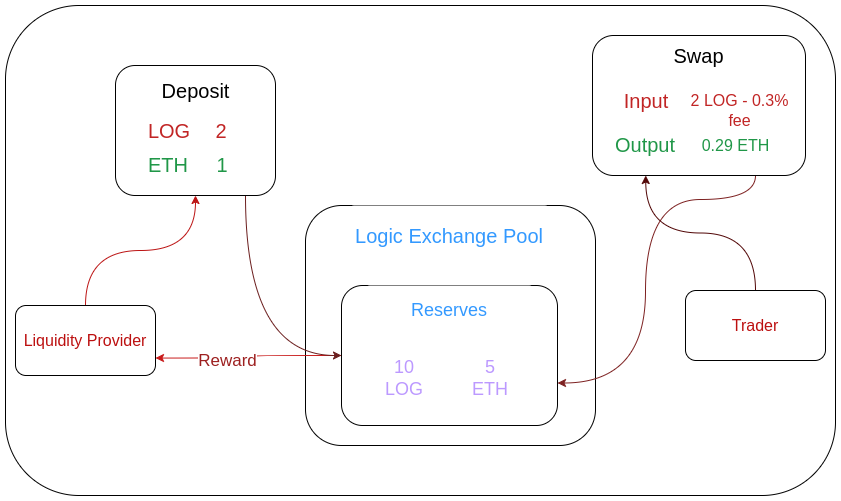

The diagram above was exported from draw.io. Its source (the exported page's mxGraphModel, read from the mxfile embedded in the PNG):
<mxGraphModel dx="1362" dy="803" grid="1" gridSize="10" guides="1" tooltips="1" connect="1" arrows="1" fold="1" page="1" pageScale="1" pageWidth="850" pageHeight="1100" math="0" shadow="0">
  <root>
    <mxCell id="0" />
    <mxCell id="1" parent="0" />
    <mxCell id="8mpm5jD9uebDwJGeYd2O-57" value="" style="rounded=1;whiteSpace=wrap;html=1;" vertex="1" parent="1">
      <mxGeometry x="10" y="10" width="830" height="490" as="geometry" />
    </mxCell>
    <mxCell id="8mpm5jD9uebDwJGeYd2O-6" value="" style="rounded=1;whiteSpace=wrap;html=1;movable=1;resizable=1;rotatable=1;deletable=1;editable=1;locked=0;connectable=1;" vertex="1" parent="1">
      <mxGeometry x="310" y="210" width="290" height="240" as="geometry" />
    </mxCell>
    <mxCell id="8mpm5jD9uebDwJGeYd2O-51" style="edgeStyle=orthogonalEdgeStyle;orthogonalLoop=1;jettySize=auto;html=1;entryX=1;entryY=0.75;entryDx=0;entryDy=0;curved=1;strokeColor=#c81919;" edge="1" parent="1" source="8mpm5jD9uebDwJGeYd2O-8" target="8mpm5jD9uebDwJGeYd2O-21">
      <mxGeometry relative="1" as="geometry" />
    </mxCell>
    <mxCell id="8mpm5jD9uebDwJGeYd2O-52" value="&lt;font color=&quot;#9d2020&quot; style=&quot;font-size: 17px;&quot;&gt;Reward&lt;/font&gt;" style="edgeLabel;html=1;align=center;verticalAlign=middle;resizable=0;points=[];" vertex="1" connectable="0" parent="8mpm5jD9uebDwJGeYd2O-51">
      <mxGeometry x="0.2439" y="3" relative="1" as="geometry">
        <mxPoint as="offset" />
      </mxGeometry>
    </mxCell>
    <mxCell id="8mpm5jD9uebDwJGeYd2O-8" value="" style="rounded=1;whiteSpace=wrap;html=1;movable=1;resizable=1;rotatable=1;deletable=1;editable=1;locked=0;connectable=1;" vertex="1" parent="1">
      <mxGeometry x="346" y="290" width="216" height="140" as="geometry" />
    </mxCell>
    <mxCell id="8mpm5jD9uebDwJGeYd2O-9" value="&lt;font color=&quot;#3399ff&quot; style=&quot;font-size: 20px;&quot;&gt;Logic Exchange Pool&lt;/font&gt;" style="rounded=1;whiteSpace=wrap;html=1;strokeWidth=0;strokeColor=none;movable=1;resizable=1;rotatable=1;deletable=1;editable=1;locked=0;connectable=1;" vertex="1" parent="1">
      <mxGeometry x="350.09000000000003" y="210" width="207.82" height="60" as="geometry" />
    </mxCell>
    <mxCell id="8mpm5jD9uebDwJGeYd2O-10" value="&lt;font color=&quot;#3399ff&quot; style=&quot;font-size: 18px;&quot;&gt;Reserves&lt;/font&gt;" style="rounded=1;whiteSpace=wrap;html=1;strokeWidth=0;strokeColor=none;movable=1;resizable=1;rotatable=1;deletable=1;editable=1;locked=0;connectable=1;" vertex="1" parent="1">
      <mxGeometry x="367.19" y="290" width="173.63" height="50" as="geometry" />
    </mxCell>
    <mxCell id="8mpm5jD9uebDwJGeYd2O-11" value="&lt;font color=&quot;#bc99ff&quot; style=&quot;font-size: 18px;&quot;&gt;10 &lt;br&gt;LOG&lt;/font&gt;" style="rounded=1;whiteSpace=wrap;html=1;strokeWidth=0;strokeColor=none;movable=1;resizable=1;rotatable=1;deletable=1;editable=1;locked=0;connectable=1;" vertex="1" parent="1">
      <mxGeometry x="367.19" y="380" width="84" height="5" as="geometry" />
    </mxCell>
    <mxCell id="8mpm5jD9uebDwJGeYd2O-12" value="&lt;font style=&quot;font-size: 18px;&quot;&gt;&lt;font color=&quot;#bc99ff&quot;&gt;5&lt;br&gt;ETH&lt;/font&gt;&lt;br&gt;&lt;/font&gt;" style="rounded=1;whiteSpace=wrap;html=1;strokeWidth=0;strokeColor=none;movable=1;resizable=1;rotatable=1;deletable=1;editable=1;locked=0;connectable=1;" vertex="1" parent="1">
      <mxGeometry x="460" y="377.5" width="70" height="10" as="geometry" />
    </mxCell>
    <mxCell id="8mpm5jD9uebDwJGeYd2O-28" style="edgeStyle=orthogonalEdgeStyle;orthogonalLoop=1;jettySize=auto;html=1;entryX=0.5;entryY=1;entryDx=0;entryDy=0;curved=1;strokeColor=#bc1515;" edge="1" parent="1" source="8mpm5jD9uebDwJGeYd2O-21" target="8mpm5jD9uebDwJGeYd2O-24">
      <mxGeometry relative="1" as="geometry" />
    </mxCell>
    <mxCell id="8mpm5jD9uebDwJGeYd2O-21" value="&lt;font style=&quot;font-size: 16px;&quot; color=&quot;#bc1010&quot;&gt;Liquidity Provider&lt;/font&gt;" style="rounded=1;whiteSpace=wrap;html=1;" vertex="1" parent="1">
      <mxGeometry x="20" y="310" width="140" height="70" as="geometry" />
    </mxCell>
    <mxCell id="8mpm5jD9uebDwJGeYd2O-35" style="edgeStyle=orthogonalEdgeStyle;orthogonalLoop=1;jettySize=auto;html=1;entryX=0;entryY=0.5;entryDx=0;entryDy=0;curved=1;strokeColor=#6b1e1e;" edge="1" parent="1" source="8mpm5jD9uebDwJGeYd2O-24" target="8mpm5jD9uebDwJGeYd2O-8">
      <mxGeometry relative="1" as="geometry">
        <Array as="points">
          <mxPoint x="250" y="360" />
        </Array>
      </mxGeometry>
    </mxCell>
    <mxCell id="8mpm5jD9uebDwJGeYd2O-24" value="" style="rounded=1;whiteSpace=wrap;html=1;" vertex="1" parent="1">
      <mxGeometry x="120" y="70" width="160" height="130" as="geometry" />
    </mxCell>
    <mxCell id="8mpm5jD9uebDwJGeYd2O-25" value="&lt;font style=&quot;font-size: 20px;&quot;&gt;Deposit&lt;/font&gt;" style="rounded=1;whiteSpace=wrap;html=1;strokeColor=#FFFFFF;" vertex="1" parent="1">
      <mxGeometry x="141.5" y="80" width="117" height="30" as="geometry" />
    </mxCell>
    <mxCell id="8mpm5jD9uebDwJGeYd2O-26" value="&lt;font color=&quot;#c12525&quot; style=&quot;font-size: 20px;&quot;&gt;LOG&lt;/font&gt;" style="rounded=1;whiteSpace=wrap;html=1;strokeColor=#FFFFFF;strokeWidth=2;" vertex="1" parent="1">
      <mxGeometry x="154" y="130" width="40" height="10" as="geometry" />
    </mxCell>
    <mxCell id="8mpm5jD9uebDwJGeYd2O-27" value="&lt;font color=&quot;#209748&quot; style=&quot;font-size: 20px;&quot;&gt;ETH&lt;/font&gt;" style="rounded=1;whiteSpace=wrap;html=1;strokeColor=#FFFFFF;" vertex="1" parent="1">
      <mxGeometry x="152" y="159" width="42" height="20" as="geometry" />
    </mxCell>
    <mxCell id="8mpm5jD9uebDwJGeYd2O-33" value="&lt;font color=&quot;#c12525&quot; style=&quot;font-size: 20px;&quot;&gt;2&lt;/font&gt;" style="rounded=1;whiteSpace=wrap;html=1;strokeColor=#FFFFFF;strokeWidth=2;" vertex="1" parent="1">
      <mxGeometry x="206" y="130" width="40" height="10" as="geometry" />
    </mxCell>
    <mxCell id="8mpm5jD9uebDwJGeYd2O-34" value="&lt;font color=&quot;#209748&quot; style=&quot;font-size: 20px;&quot;&gt;1&lt;/font&gt;" style="rounded=1;whiteSpace=wrap;html=1;strokeColor=#FFFFFF;" vertex="1" parent="1">
      <mxGeometry x="206" y="159" width="42" height="20" as="geometry" />
    </mxCell>
    <mxCell id="8mpm5jD9uebDwJGeYd2O-47" style="edgeStyle=orthogonalEdgeStyle;orthogonalLoop=1;jettySize=auto;html=1;entryX=1;entryY=0.75;entryDx=0;entryDy=0;curved=1;strokeColor=#7d2121;" edge="1" parent="1" source="8mpm5jD9uebDwJGeYd2O-36">
      <mxGeometry relative="1" as="geometry">
        <mxPoint x="760" y="202.5" as="sourcePoint" />
        <mxPoint x="562" y="387.5" as="targetPoint" />
        <Array as="points">
          <mxPoint x="760" y="204" />
          <mxPoint x="650" y="204" />
          <mxPoint x="650" y="388" />
        </Array>
      </mxGeometry>
    </mxCell>
    <mxCell id="8mpm5jD9uebDwJGeYd2O-36" value="" style="rounded=1;whiteSpace=wrap;html=1;" vertex="1" parent="1">
      <mxGeometry x="597" y="40" width="213" height="140" as="geometry" />
    </mxCell>
    <mxCell id="8mpm5jD9uebDwJGeYd2O-37" value="&lt;font style=&quot;font-size: 20px;&quot;&gt;Swap&lt;/font&gt;" style="rounded=1;whiteSpace=wrap;html=1;strokeColor=#FFFFFF;" vertex="1" parent="1">
      <mxGeometry x="645" y="50" width="117" height="20" as="geometry" />
    </mxCell>
    <mxCell id="8mpm5jD9uebDwJGeYd2O-38" value="&lt;font color=&quot;#c12525&quot; style=&quot;font-size: 20px;&quot;&gt;Input&lt;/font&gt;" style="rounded=1;whiteSpace=wrap;html=1;strokeColor=#FFFFFF;strokeWidth=2;" vertex="1" parent="1">
      <mxGeometry x="631" y="100" width="40" height="10" as="geometry" />
    </mxCell>
    <mxCell id="8mpm5jD9uebDwJGeYd2O-39" value="&lt;font color=&quot;#209748&quot; style=&quot;font-size: 20px;&quot;&gt;Output&lt;/font&gt;" style="rounded=1;whiteSpace=wrap;html=1;strokeColor=#FFFFFF;" vertex="1" parent="1">
      <mxGeometry x="629" y="139" width="42" height="20" as="geometry" />
    </mxCell>
    <mxCell id="8mpm5jD9uebDwJGeYd2O-40" value="&lt;font style=&quot;font-size: 16px;&quot; color=&quot;#c12525&quot;&gt;2 LOG - 0.3% fee&lt;/font&gt;" style="rounded=1;whiteSpace=wrap;html=1;strokeColor=#FFFFFF;strokeWidth=2;" vertex="1" parent="1">
      <mxGeometry x="691" y="110" width="107" height="10" as="geometry" />
    </mxCell>
    <mxCell id="8mpm5jD9uebDwJGeYd2O-41" value="&lt;font color=&quot;#209748&quot; style=&quot;font-size: 16px;&quot;&gt;0.29 ETH&lt;/font&gt;" style="rounded=1;whiteSpace=wrap;html=1;strokeColor=#FFFFFF;" vertex="1" parent="1">
      <mxGeometry x="692" y="140" width="97" height="20" as="geometry" />
    </mxCell>
    <mxCell id="8mpm5jD9uebDwJGeYd2O-44" style="edgeStyle=orthogonalEdgeStyle;orthogonalLoop=1;jettySize=auto;html=1;entryX=0.25;entryY=1;entryDx=0;entryDy=0;curved=1;strokeColor=#510606;" edge="1" parent="1" source="8mpm5jD9uebDwJGeYd2O-42" target="8mpm5jD9uebDwJGeYd2O-36">
      <mxGeometry relative="1" as="geometry" />
    </mxCell>
    <mxCell id="8mpm5jD9uebDwJGeYd2O-42" value="&lt;font style=&quot;font-size: 16px;&quot; color=&quot;#bc1010&quot;&gt;Trader&lt;/font&gt;" style="rounded=1;whiteSpace=wrap;html=1;" vertex="1" parent="1">
      <mxGeometry x="690" y="295" width="140" height="70" as="geometry" />
    </mxCell>
  </root>
</mxGraphModel>